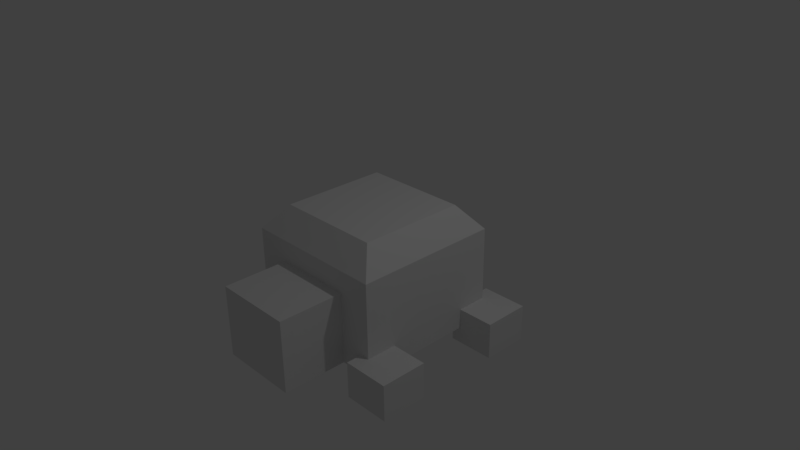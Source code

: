 # Source: bulbizare.blend  (saved by Blender 2.77.0; exported with 4.5.12 LTS)
import bpy
from mathutils import Matrix  # noqa: F401  (used for matrix-valued properties, if any)

bpy.ops.wm.read_factory_settings(use_empty=True)
scene = bpy.context.scene
scene.name = 'Scene'

# ---- collections
col_collection_1 = bpy.data.collections.new('Collection 1'); scene.collection.children.link(col_collection_1)

# ---- materials (node trees are filled in below, after node groups)
mat_material = bpy.data.materials.new('Material')
mat_material.alpha_threshold = 0.0
mat_material.use_transparent_shadow = False
mat_material.roughness = 0.5
mat_material.line_color = (0.0, 0.0, 0.0, 1.0)

# ---- material node trees

# ---- world
world_world = bpy.data.worlds.new('World'); scene.world = world_world
world_world.color = (0.05088, 0.05088, 0.05088)
world_world.use_sun_shadow = False
world_world.sun_shadow_jitter_overblur = 0.0
world_world.cycles.sampling_method = 'MANUAL'

# ---- cameras
cam_camera = bpy.data.cameras.new('Camera')
cam_camera.clip_end = 100.0
cam_camera.lens = 35.0
cam_camera.sensor_width = 32.0
cam_camera.sensor_height = 18.0
cam_camera.ortho_scale = 7.314
cam_camera.dof.focus_distance = 0.0
cam_camera.dof.aperture_fstop = 128.0

# ---- lights
light_lamp = bpy.data.lights.new('Lamp', 'POINT')
light_lamp.transmission_factor = 0.0
light_lamp.cutoff_distance = 30.0
light_lamp.energy = 100.0
light_lamp.shadow_buffer_clip_start = 1.001
light_lamp.shadow_soft_size = 0.1
light_lamp.shadow_maximum_resolution = 0.006
light_lamp.use_absolute_resolution = True

# ---- meshes
me_cube = bpy.data.meshes.new('Cube')
me_cube.from_pydata([(0.7301, 0.7301, 0.7016), (0.7301, -0.7301, 0.7016), (0.871, 0.5812, -1.142), (0.871, 0.5812, -0.6446), (0.871, 1.216, -1.142), (0.871, 1.216, -0.6446), (1.506, 0.5812, -1.142), (1.506, 0.5812, -0.6446), (1.506, 1.216, -1.142), (1.506, 1.216, -0.6446), (1.0, -1.0, 0.3699), (-1.0, -1.0, 0.3699), (-1.0, -1.0, -0.9175), (-0.7301, 0.7301, 0.7016), (-0.7301, -0.7301, 0.7016), (-0.871, 0.5812, -1.142), (-0.871, 0.5812, -0.6446), (-0.871, 1.216, -1.142), (-0.871, 1.216, -0.6446), (-1.506, 0.5812, -1.142), (-1.506, 0.5812, -0.6446), (-1.506, 1.216, -1.142), (-1.506, 1.216, -0.6446), (-1.0, 1.0, 0.3699), (1.0, 1.0, -0.9175), (-1.0, 1.0, -0.9175), (0.871, -0.5812, -1.142), (0.871, -0.5812, -0.6446), (0.871, -1.216, -1.142), (0.871, -1.216, -0.6446), (1.506, -0.5812, -1.142), (1.506, -0.5812, -0.6446), (1.506, -1.216, -1.142), (1.506, -1.216, -0.6446), (1.0, 1.0, 0.3699), (1.0, -1.0, -0.9175), (-0.871, -0.5812, -1.142), (-0.871, -0.5812, -0.6446), (-0.871, -1.216, -1.142), (-0.871, -1.216, -0.6446), (-1.506, -0.5812, -1.142), (-1.506, -0.5812, -0.6446), (-1.506, -1.216, -1.142), (-1.506, -1.216, -0.6446), (-0.5452, -1.883, -0.9109), (-0.5452, -1.883, 0.06433), (-0.5452, -0.7928, -0.9109), (-0.5452, -0.7928, 0.06433), (0.5452, -1.883, -0.9109), (0.5452, -1.883, 0.06433), (0.5452, -0.7928, -0.9109), (0.5452, -0.7928, 0.06433), (-0.0987, 0.8954, -0.8275), (-0.0987, 0.8954, -0.6302), (-0.0987, 1.26, -0.8275), (-0.0987, 1.26, -0.6302), (0.0987, 0.8954, -0.8275), (0.0987, 0.8954, -0.6302), (0.0987, 1.26, -0.8275), (0.0987, 1.26, -0.6302)], [], [(24, 35, 12, 25), (0, 13, 14, 1), (34, 0, 1, 10), (10, 1, 14, 11), (11, 14, 13, 23), (34, 24, 25, 23), (3, 5, 4, 2), (5, 9, 8, 4), (9, 7, 6, 8), (7, 3, 2, 6), (2, 4, 8, 6), (7, 9, 5, 3), (0, 34, 23, 13), (12, 11, 23, 25), (35, 10, 11, 12), (24, 34, 10, 35), (16, 15, 17, 18), (18, 17, 21, 22), (22, 21, 19, 20), (20, 19, 15, 16), (15, 19, 21, 17), (20, 16, 18, 22), (27, 26, 28, 29), (29, 28, 32, 33), (33, 32, 30, 31), (31, 30, 26, 27), (26, 30, 32, 28), (31, 27, 29, 33), (37, 39, 38, 36), (39, 43, 42, 38), (43, 41, 40, 42), (41, 37, 36, 40), (36, 38, 42, 40), (41, 43, 39, 37), (45, 47, 46, 44), (47, 51, 50, 46), (51, 49, 48, 50), (49, 45, 44, 48), (44, 46, 50, 48), (49, 51, 47, 45), (53, 55, 54, 52), (55, 59, 58, 54), (59, 57, 56, 58), (57, 53, 52, 56), (52, 54, 58, 56), (57, 59, 55, 53)])
me_cube.materials.append(mat_material)
me_cube.use_remesh_preserve_volume = False
me_cube.use_remesh_preserve_attributes = False
me_cube.use_mirror_vertex_groups = False
me_cube.update()

# ---- objects
ob_cube = bpy.data.objects.new('Cube', me_cube)
ob_lamp = bpy.data.objects.new('Lamp', light_lamp)
ob_camera = bpy.data.objects.new('Camera', cam_camera)

# ---- transforms, parenting, visibility, modifiers, constraints
ob_cube.location = (0.0, 0.0, 0.0)
ob_cube.lock_rotations_4d = False
ob_cube.empty_display_type = 'ARROWS'
ob_cube.lineart.crease_threshold = 0.0
ob_lamp.location = (4.076, 1.005, 5.904)
ob_lamp.rotation_euler = (0.6503, 0.05522, 1.866)
ob_lamp.lock_rotations_4d = False
ob_lamp.empty_display_type = 'ARROWS'
ob_lamp.color = (0.0, 0.0, 0.0, 0.0)
ob_lamp.lineart.crease_threshold = 0.0
ob_camera.location = (7.481, -6.508, 5.344)
ob_camera.rotation_euler = (1.109, 0.01082, 0.8149)
ob_camera.lock_rotations_4d = False
ob_camera.empty_display_type = 'ARROWS'
ob_camera.color = (0.0, 0.0, 0.0, 0.0)
ob_camera.display_type = 'WIRE'
ob_camera.lineart.crease_threshold = 0.0

# ---- collection membership
col_collection_1.objects.link(ob_cube)
col_collection_1.objects.link(ob_lamp)
col_collection_1.objects.link(ob_camera)

# ---- scene / render settings (as saved in the file)
scene.camera = ob_camera
scene.frame_start = 1; scene.frame_end = 250; scene.frame_set(1)
scene.render.engine = 'BLENDER_EEVEE_NEXT'
scene.render.resolution_percentage = 50
scene.render.dither_intensity = 0.0
scene.cycles.use_denoising = False
scene.cycles.samples = 128
scene.cycles.sampling_pattern = 'TABULATED_SOBOL'
scene.cycles.light_sampling_threshold = 0.0
scene.cycles.use_adaptive_sampling = False
scene.cycles.use_light_tree = False
scene.cycles.blur_glossy = 0.0
scene.cycles.sample_clamp_indirect = 0.0
scene.view_settings.view_transform = 'Standard'
bpy.context.view_layer.update()
